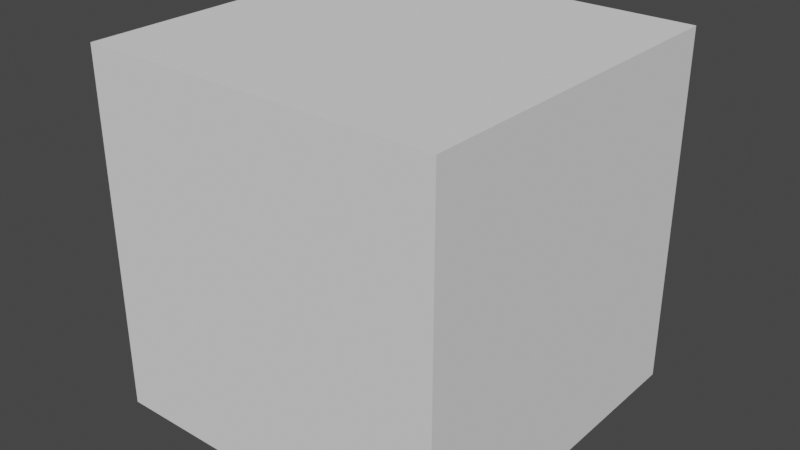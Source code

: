 # Source: recommenderAddon.blend  (saved by Blender 3.3.6; exported with 4.5.12 LTS)
import bpy
from mathutils import Matrix  # noqa: F401  (used for matrix-valued properties, if any)

bpy.ops.wm.read_factory_settings(use_empty=True)
scene = bpy.context.scene
scene.name = 'Scene'

# ---- collections
col_collection = bpy.data.collections.new('Collection'); scene.collection.children.link(col_collection)
col_aaaaaa = bpy.data.collections.new('AAAAAA'); scene.collection.children.link(col_aaaaaa)

# ---- world
world_world = bpy.data.worlds.new('World'); scene.world = world_world
world_world.use_nodes = True; world_world.node_tree.nodes.clear()
_N = world_world.node_tree.nodes; _L = world_world.node_tree.links
n0 = _N.new('ShaderNodeOutputWorld'); n0.name = 'World Output'; n0.location = (300, 300)
n1 = _N.new('ShaderNodeBackground'); n1.name = 'Background'; n1.location = (10, 300)
n1.inputs[0].default_value = (0.05088, 0.05088, 0.05088, 1.0)
_L.new(n1.outputs[0], n0.inputs[0])
n0.is_active_output = True
world_world.color = (0.05088, 0.05088, 0.05088)
world_world.use_sun_shadow = False
world_world.sun_shadow_jitter_overblur = 0.0

# ---- meshes
me_cube = bpy.data.meshes.new('Cube')
me_cube.from_pydata([(1.0, -1.0, -1.0), (1.0, -1.0, 1.0), (-1.0, -1.0, -1.0), (-1.0, -1.0, 1.0), (1.0, 1.0, -1.0), (1.0, 1.0, 1.0), (-1.0, 1.0, -1.0), (-1.0, 1.0, 1.0)], [], [(1, 0, 4, 5), (5, 7, 3, 1), (7, 6, 2, 3), (7, 5, 4, 6), (2, 6, 4, 0), (2, 0, 1, 3)])
_uv = me_cube.uv_layers.new(name='UVMap')
_uv.uv.foreach_set('vector', [0.0, 0.0, 0.125, 0.75, 0.375, 0.75, 0.0, 0.0, 0.0, 0.0, 0.0, 0.0, 0.625, 0.25, 0.0, 0.0, 0.0, 0.0, 0.375, 0.5, 0.125, 0.5, 0.625, 0.25, 0.0, 0.0, 0.0, 0.0, 0.375, 0.75, 0.375, 0.5, 0.125, 0.5, 0.375, 0.5, 0.375, 0.75, 0.125, 0.75, 0.125, 0.5, 0.125, 0.75, 0.0, 0.0, 0.625, 0.25])
me_cube.update()

# ---- objects
ob_cube = bpy.data.objects.new('Cube', me_cube)

# ---- transforms, parenting, visibility, modifiers, constraints
ob_cube.location = (0.0, 0.0, 0.1539)

# ---- collection membership
col_aaaaaa.objects.link(ob_cube)

# ---- scene / render settings (as saved in the file)
scene.frame_start = 1; scene.frame_end = 250; scene.frame_set(1)
scene.render.engine = 'CYCLES'
scene.cycles.sampling_pattern = 'TABULATED_SOBOL'
scene.cycles.use_light_tree = False
scene.view_settings.view_transform = 'Filmic'
bpy.context.view_layer.update()

# ---- added for rendering (the .blend has no active camera and no usable light): camera, sun
cam_auto = bpy.data.cameras.new('AutoCamera')
cam_auto.lens = 50.0
cam_auto.sensor_width = 36.0
cam_auto.clip_end = 1000.0
ob_auto_camera = bpy.data.objects.new('AutoCamera', cam_auto)
scene.collection.objects.link(ob_auto_camera)
ob_auto_camera.location = (3.20507, -3.84609, 2.71797)
ob_auto_camera.rotation_euler = (1.09748, -7.21219e-08, 0.694738)
scene.camera = ob_auto_camera
light_auto_sun = bpy.data.lights.new('AutoSun', 'SUN')
light_auto_sun.energy = 3.0
light_auto_sun.angle = 0.0523599
ob_auto_sun = bpy.data.objects.new('AutoSun', light_auto_sun)
scene.collection.objects.link(ob_auto_sun)
ob_auto_sun.rotation_euler = (0.872665, 0.174533, 0.523599)
bpy.context.view_layer.update()
